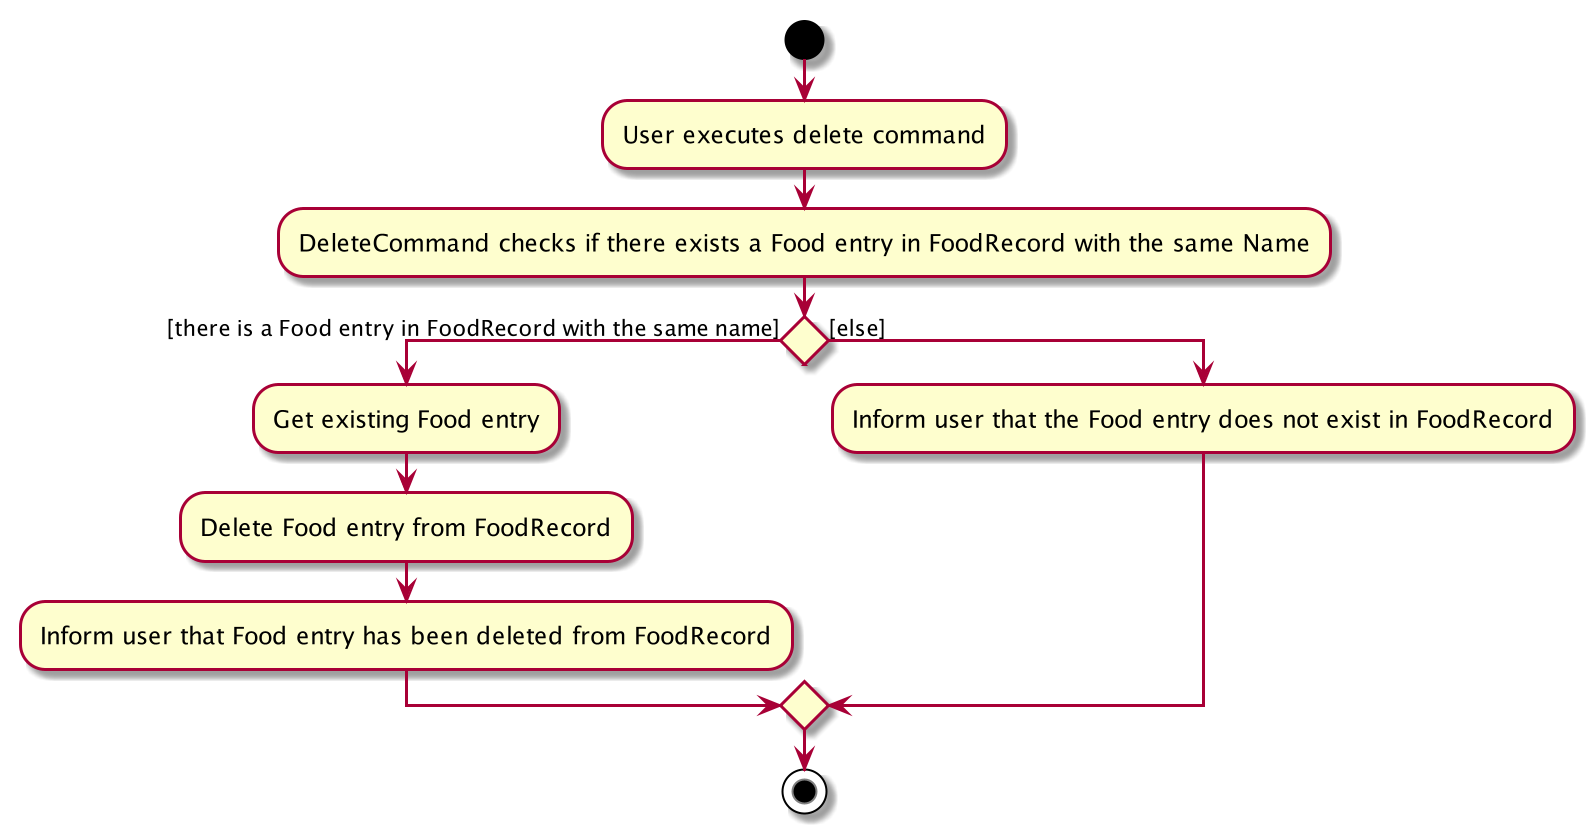

The diagram above was rendered by PlantUML. Its source (embedded in the PNG):
@startuml
start
:User executes delete command;
:DeleteCommand checks if there exists a Food entry in FoodRecord with the same Name;
if () then ([there is a Food entry in FoodRecord with the same name])
    :Get existing Food entry;
    :Delete Food entry from FoodRecord;
    :Inform user that Food entry has been deleted from FoodRecord;
else ([else])
    :Inform user that the Food entry does not exist in FoodRecord;
endif
stop
@enduml